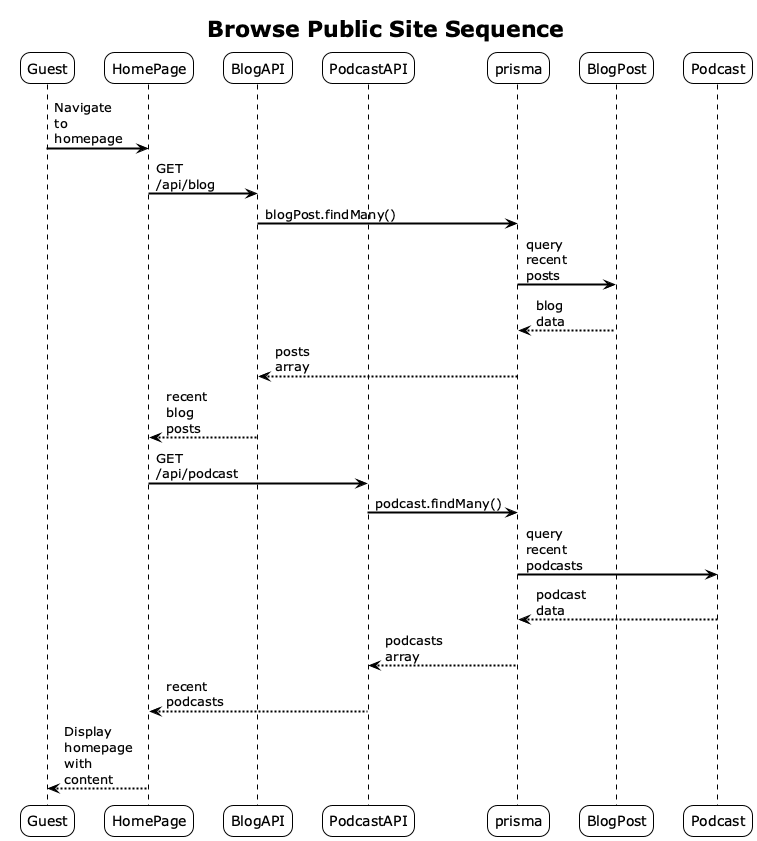

The diagram above was rendered by PlantUML. Its source (embedded in the PNG):
@startuml
!theme plain
skinparam sequenceArrowThickness 2
skinparam roundcorner 20
skinparam maxmessagesize 60

title Browse Public Site Sequence
participant Guest
participant HomePage
participant BlogAPI
participant PodcastAPI
participant prisma
participant BlogPost
participant Podcast

Guest -> HomePage: Navigate to homepage
HomePage -> BlogAPI: GET /api/blog
BlogAPI -> prisma: blogPost.findMany()
prisma -> BlogPost: query recent posts
BlogPost --> prisma: blog data
prisma --> BlogAPI: posts array
BlogAPI --> HomePage: recent blog posts

HomePage -> PodcastAPI: GET /api/podcast
PodcastAPI -> prisma: podcast.findMany()
prisma -> Podcast: query recent podcasts
Podcast --> prisma: podcast data
prisma --> PodcastAPI: podcasts array
PodcastAPI --> HomePage: recent podcasts

HomePage --> Guest: Display homepage with content

@enduml